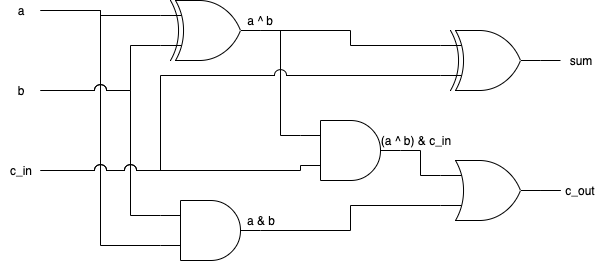

The diagram above was exported from draw.io. Its source (the exported page's mxGraphModel, read from the mxfile embedded in the PNG):
<mxGraphModel dx="1106" dy="830" grid="1" gridSize="10" guides="1" tooltips="1" connect="1" arrows="1" fold="1" page="1" pageScale="1" pageWidth="1100" pageHeight="850" math="0" shadow="0">
  <root>
    <mxCell id="0" />
    <mxCell id="1" parent="0" />
    <mxCell id="2" style="edgeStyle=orthogonalEdgeStyle;rounded=0;orthogonalLoop=1;jettySize=auto;html=1;exitX=1;exitY=0.5;exitDx=0;exitDy=0;exitPerimeter=0;entryX=0;entryY=0.25;entryDx=0;entryDy=0;entryPerimeter=0;endArrow=none;endFill=0;" parent="1" source="4" target="21" edge="1">
      <mxGeometry relative="1" as="geometry">
        <mxPoint x="540" y="85" as="targetPoint" />
      </mxGeometry>
    </mxCell>
    <mxCell id="3" style="edgeStyle=orthogonalEdgeStyle;rounded=0;jumpStyle=arc;jumpSize=12;orthogonalLoop=1;jettySize=auto;html=1;exitX=1;exitY=0.5;exitDx=0;exitDy=0;exitPerimeter=0;entryX=0;entryY=0.25;entryDx=0;entryDy=0;entryPerimeter=0;endArrow=none;endFill=0;" parent="1" source="4" target="20" edge="1">
      <mxGeometry relative="1" as="geometry" />
    </mxCell>
    <mxCell id="4" value="" style="verticalLabelPosition=bottom;shadow=0;dashed=0;align=center;fillColor=#ffffff;html=1;verticalAlign=top;strokeWidth=1;shape=mxgraph.electrical.logic_gates.logic_gate;operation=xor;" parent="1" vertex="1">
      <mxGeometry x="360" y="40" width="100" height="60" as="geometry" />
    </mxCell>
    <mxCell id="5" style="edgeStyle=orthogonalEdgeStyle;rounded=0;orthogonalLoop=1;jettySize=auto;html=1;exitX=1;exitY=0.5;exitDx=0;exitDy=0;exitPerimeter=0;entryX=0;entryY=0.5;entryDx=0;entryDy=0;endArrow=none;endFill=0;" parent="1" source="21" target="17" edge="1">
      <mxGeometry relative="1" as="geometry">
        <mxPoint x="640" y="100" as="sourcePoint" />
      </mxGeometry>
    </mxCell>
    <mxCell id="6" style="edgeStyle=orthogonalEdgeStyle;rounded=0;jumpStyle=arc;jumpSize=12;orthogonalLoop=1;jettySize=auto;html=1;exitX=1;exitY=0.5;exitDx=0;exitDy=0;exitPerimeter=0;entryX=0;entryY=0.75;entryDx=0;entryDy=0;entryPerimeter=0;endArrow=none;endFill=0;" parent="1" source="7" target="23" edge="1">
      <mxGeometry relative="1" as="geometry" />
    </mxCell>
    <mxCell id="7" value="" style="verticalLabelPosition=bottom;shadow=0;dashed=0;align=center;fillColor=#ffffff;html=1;verticalAlign=top;strokeWidth=1;shape=mxgraph.electrical.logic_gates.logic_gate;operation=and;" parent="1" vertex="1">
      <mxGeometry x="360" y="240" width="100" height="60" as="geometry" />
    </mxCell>
    <mxCell id="8" style="edgeStyle=orthogonalEdgeStyle;rounded=0;orthogonalLoop=1;jettySize=auto;html=1;exitX=1;exitY=0.5;exitDx=0;exitDy=0;entryX=0;entryY=0.25;entryDx=0;entryDy=0;entryPerimeter=0;endArrow=none;endFill=0;jumpStyle=arc;jumpSize=12;" parent="1" source="10" target="4" edge="1">
      <mxGeometry relative="1" as="geometry" />
    </mxCell>
    <mxCell id="9" style="edgeStyle=orthogonalEdgeStyle;rounded=0;orthogonalLoop=1;jettySize=auto;html=1;exitX=1;exitY=0.5;exitDx=0;exitDy=0;entryX=0;entryY=0.75;entryDx=0;entryDy=0;entryPerimeter=0;endArrow=none;endFill=0;jumpStyle=arc;jumpSize=12;" parent="1" source="10" target="7" edge="1">
      <mxGeometry relative="1" as="geometry" />
    </mxCell>
    <mxCell id="10" value="a" style="text;html=1;strokeColor=none;fillColor=none;align=center;verticalAlign=middle;whiteSpace=wrap;rounded=0;" parent="1" vertex="1">
      <mxGeometry x="200" y="40" width="40" height="20" as="geometry" />
    </mxCell>
    <mxCell id="11" style="edgeStyle=orthogonalEdgeStyle;rounded=0;orthogonalLoop=1;jettySize=auto;html=1;exitX=1;exitY=0.5;exitDx=0;exitDy=0;entryX=0;entryY=0.75;entryDx=0;entryDy=0;entryPerimeter=0;endArrow=none;endFill=0;jumpStyle=arc;jumpSize=12;" parent="1" source="13" target="4" edge="1">
      <mxGeometry relative="1" as="geometry">
        <Array as="points">
          <mxPoint x="330" y="130" />
          <mxPoint x="330" y="85" />
        </Array>
      </mxGeometry>
    </mxCell>
    <mxCell id="12" style="edgeStyle=orthogonalEdgeStyle;rounded=0;jumpStyle=arc;jumpSize=12;orthogonalLoop=1;jettySize=auto;html=1;exitX=1;exitY=0.5;exitDx=0;exitDy=0;entryX=0;entryY=0.25;entryDx=0;entryDy=0;entryPerimeter=0;endArrow=none;endFill=0;" parent="1" source="13" target="7" edge="1">
      <mxGeometry relative="1" as="geometry">
        <Array as="points">
          <mxPoint x="330" y="130" />
          <mxPoint x="330" y="255" />
        </Array>
      </mxGeometry>
    </mxCell>
    <mxCell id="13" value="b" style="text;html=1;strokeColor=none;fillColor=none;align=center;verticalAlign=middle;whiteSpace=wrap;rounded=0;" parent="1" vertex="1">
      <mxGeometry x="200" y="120" width="40" height="20" as="geometry" />
    </mxCell>
    <mxCell id="14" style="edgeStyle=orthogonalEdgeStyle;rounded=0;orthogonalLoop=1;jettySize=auto;html=1;exitX=1;exitY=0.5;exitDx=0;exitDy=0;entryX=0;entryY=0.75;entryDx=0;entryDy=0;entryPerimeter=0;endArrow=none;endFill=0;jumpStyle=arc;jumpSize=12;" parent="1" source="16" target="21" edge="1">
      <mxGeometry relative="1" as="geometry">
        <mxPoint x="540" y="115" as="targetPoint" />
        <Array as="points">
          <mxPoint x="360" y="210" />
          <mxPoint x="360" y="115" />
        </Array>
      </mxGeometry>
    </mxCell>
    <mxCell id="15" style="edgeStyle=orthogonalEdgeStyle;rounded=0;jumpStyle=arc;jumpSize=12;orthogonalLoop=1;jettySize=auto;html=1;exitX=1;exitY=0.5;exitDx=0;exitDy=0;entryX=0;entryY=0.75;entryDx=0;entryDy=0;entryPerimeter=0;endArrow=none;endFill=0;" parent="1" source="16" target="20" edge="1">
      <mxGeometry relative="1" as="geometry">
        <Array as="points">
          <mxPoint x="500" y="210" />
        </Array>
      </mxGeometry>
    </mxCell>
    <mxCell id="16" value="c_in" style="text;html=1;strokeColor=none;fillColor=none;align=center;verticalAlign=middle;whiteSpace=wrap;rounded=0;" parent="1" vertex="1">
      <mxGeometry x="200" y="200" width="40" height="20" as="geometry" />
    </mxCell>
    <mxCell id="17" value="sum" style="text;html=1;strokeColor=none;fillColor=none;align=center;verticalAlign=middle;whiteSpace=wrap;rounded=0;" parent="1" vertex="1">
      <mxGeometry x="760" y="90" width="40" height="20" as="geometry" />
    </mxCell>
    <mxCell id="18" value="c_out" style="text;html=1;strokeColor=none;fillColor=none;align=center;verticalAlign=middle;whiteSpace=wrap;rounded=0;" parent="1" vertex="1">
      <mxGeometry x="760" y="220" width="40" height="20" as="geometry" />
    </mxCell>
    <mxCell id="19" style="edgeStyle=orthogonalEdgeStyle;rounded=0;jumpStyle=arc;jumpSize=12;orthogonalLoop=1;jettySize=auto;html=1;exitX=1;exitY=0.5;exitDx=0;exitDy=0;exitPerimeter=0;entryX=0;entryY=0.25;entryDx=0;entryDy=0;entryPerimeter=0;endArrow=none;endFill=0;" parent="1" source="20" target="23" edge="1">
      <mxGeometry relative="1" as="geometry" />
    </mxCell>
    <mxCell id="20" value="" style="verticalLabelPosition=bottom;shadow=0;dashed=0;align=center;fillColor=#ffffff;html=1;verticalAlign=top;strokeWidth=1;shape=mxgraph.electrical.logic_gates.logic_gate;operation=and;" parent="1" vertex="1">
      <mxGeometry x="500" y="160" width="100" height="60" as="geometry" />
    </mxCell>
    <mxCell id="21" value="" style="verticalLabelPosition=bottom;shadow=0;dashed=0;align=center;fillColor=#ffffff;html=1;verticalAlign=top;strokeWidth=1;shape=mxgraph.electrical.logic_gates.logic_gate;operation=xor;" parent="1" vertex="1">
      <mxGeometry x="640" y="70" width="100" height="60" as="geometry" />
    </mxCell>
    <mxCell id="22" style="edgeStyle=orthogonalEdgeStyle;rounded=0;jumpStyle=arc;jumpSize=12;orthogonalLoop=1;jettySize=auto;html=1;exitX=1;exitY=0.5;exitDx=0;exitDy=0;exitPerimeter=0;endArrow=none;endFill=0;" parent="1" source="23" target="18" edge="1">
      <mxGeometry relative="1" as="geometry" />
    </mxCell>
    <mxCell id="23" value="" style="verticalLabelPosition=bottom;shadow=0;dashed=0;align=center;fillColor=#ffffff;html=1;verticalAlign=top;strokeWidth=1;shape=mxgraph.electrical.logic_gates.logic_gate;operation=or;" parent="1" vertex="1">
      <mxGeometry x="640" y="200" width="100" height="60" as="geometry" />
    </mxCell>
    <mxCell id="24" value="a &amp;amp; b" style="text;html=1;strokeColor=none;fillColor=none;align=center;verticalAlign=middle;whiteSpace=wrap;rounded=0;" parent="1" vertex="1">
      <mxGeometry x="440" y="250" width="40" height="20" as="geometry" />
    </mxCell>
    <mxCell id="25" value="a ^ b" style="text;html=1;strokeColor=none;fillColor=none;align=center;verticalAlign=middle;whiteSpace=wrap;rounded=0;" parent="1" vertex="1">
      <mxGeometry x="440" y="50" width="40" height="20" as="geometry" />
    </mxCell>
    <mxCell id="26" value="(a ^ b) &amp;amp; c_in" style="text;html=1;strokeColor=none;fillColor=none;align=center;verticalAlign=middle;whiteSpace=wrap;rounded=0;" parent="1" vertex="1">
      <mxGeometry x="570" y="170" width="90" height="20" as="geometry" />
    </mxCell>
  </root>
</mxGraphModel>